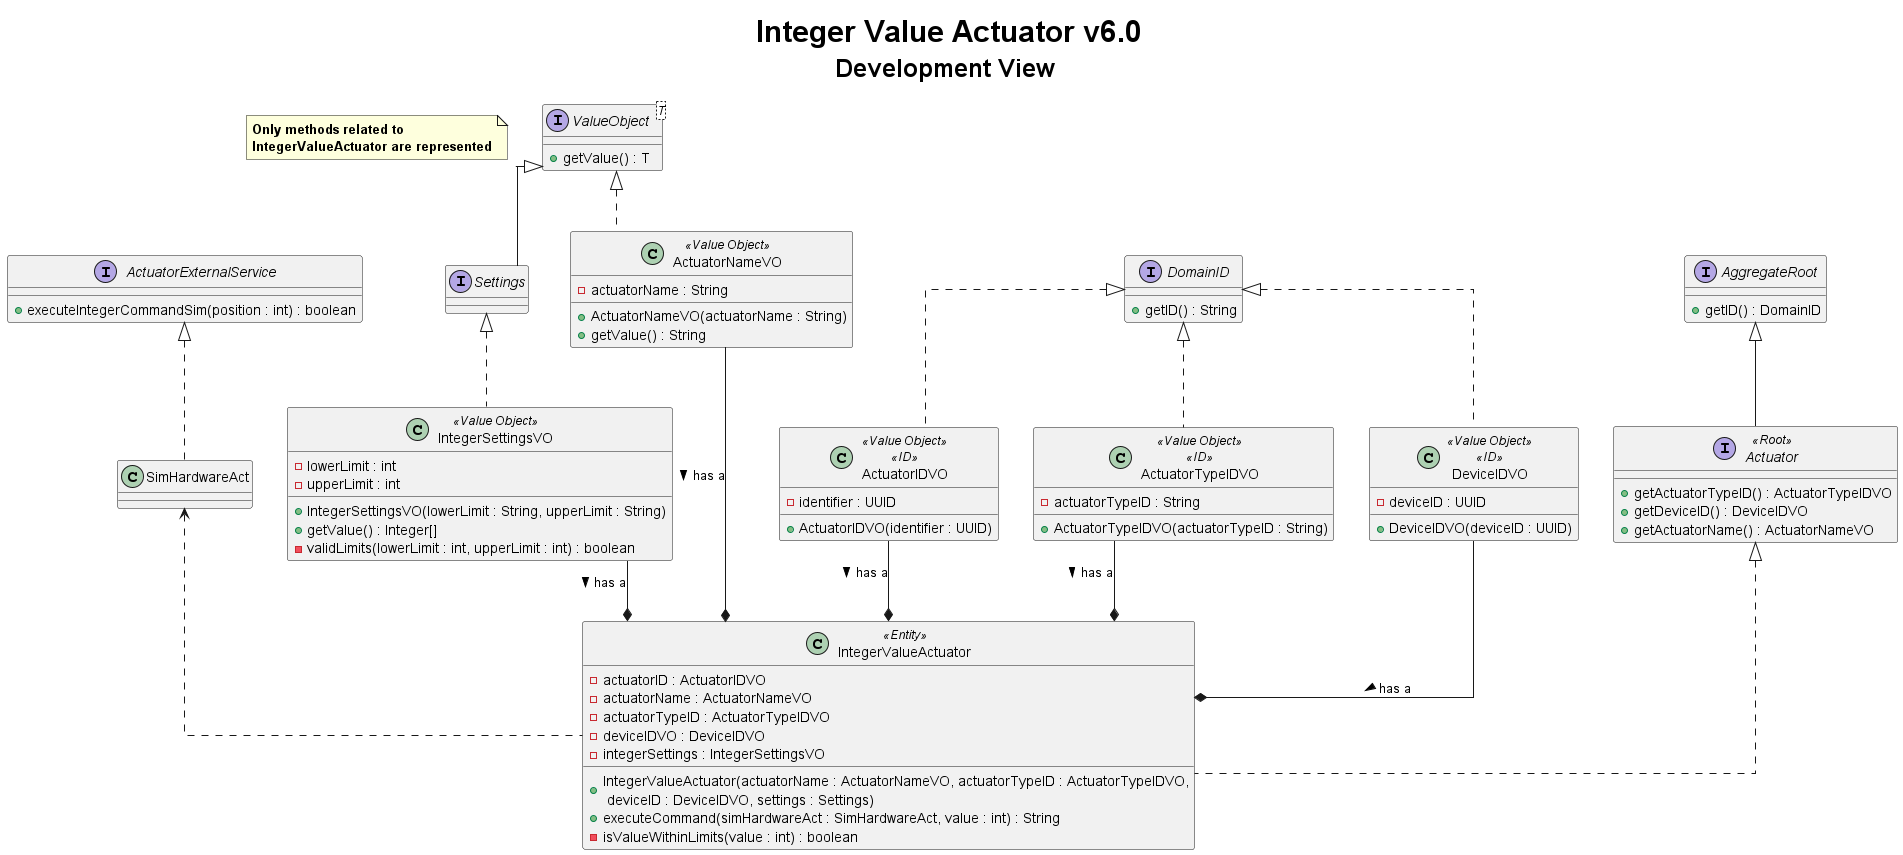

The diagram above was rendered by PlantUML. Its source (embedded in the PNG):
@startuml
title <size: 30> Integer Value Actuator v6.0\n<size: 25>Development View

note "<b>Only methods related to\n<b>IntegerValueActuator are represented" as 1

skinparam linetype ortho

interface Actuator <<Root>>{
    + getActuatorTypeID() : ActuatorTypeIDVO
    + getDeviceID() : DeviceIDVO
    + getActuatorName() : ActuatorNameVO
}

interface AggregateRoot{
    + getID() : DomainID
}

interface DomainID{
    + getID() : String
}

interface ValueObject<T> {
    + getValue() : T
}

interface ActuatorExternalService{
    + executeIntegerCommandSim(position : int) : boolean
}

interface Settings{
}

class IntegerValueActuator <<Entity>>{
    - actuatorID : ActuatorIDVO
    - actuatorName : ActuatorNameVO
    - actuatorTypeID : ActuatorTypeIDVO
    - deviceIDVO : DeviceIDVO
    - integerSettings : IntegerSettingsVO

    + IntegerValueActuator(actuatorName : ActuatorNameVO, actuatorTypeID : ActuatorTypeIDVO,\n deviceID : DeviceIDVO, settings : Settings)
    + executeCommand(simHardwareAct : SimHardwareAct, value : int) : String
    - isValueWithinLimits(value : int) : boolean
}


class SimHardwareAct {
}

class ActuatorNameVO <<Value Object>>{
    - actuatorName : String
    + ActuatorNameVO(actuatorName : String)
    + getValue() : String
}

class ActuatorIDVO <<Value Object>><<ID>>{
    - identifier : UUID
    + ActuatorIDVO(identifier : UUID)
}

class ActuatorTypeIDVO <<Value Object>><<ID>>{
    - actuatorTypeID : String
    + ActuatorTypeIDVO(actuatorTypeID : String)
}

class DeviceIDVO <<Value Object>><<ID>>{
    - deviceID : UUID
    + DeviceIDVO(deviceID : UUID)
}

class IntegerSettingsVO <<Value Object>>{
    - lowerLimit : int
    - upperLimit : int

    + IntegerSettingsVO(lowerLimit : String, upperLimit : String)
    + getValue() : Integer[]
    - validLimits(lowerLimit : int, upperLimit : int) : boolean
}

ValueObject <|-- Settings
AggregateRoot <|-- Actuator
Actuator <|.. IntegerValueActuator
SimHardwareAct <.. IntegerValueActuator
ActuatorExternalService <|.. SimHardwareAct
ActuatorNameVO --* IntegerValueActuator : has a >
ActuatorIDVO --* IntegerValueActuator : has a >
ActuatorTypeIDVO --* IntegerValueActuator : has a >
DeviceIDVO --* IntegerValueActuator : has a >
IntegerSettingsVO --* IntegerValueActuator : has a >
ValueObject <|.. ActuatorNameVO
Settings <|.. IntegerSettingsVO
DomainID <|.. ActuatorIDVO
DomainID <|.. ActuatorTypeIDVO
DomainID <|.. DeviceIDVO
@enduml